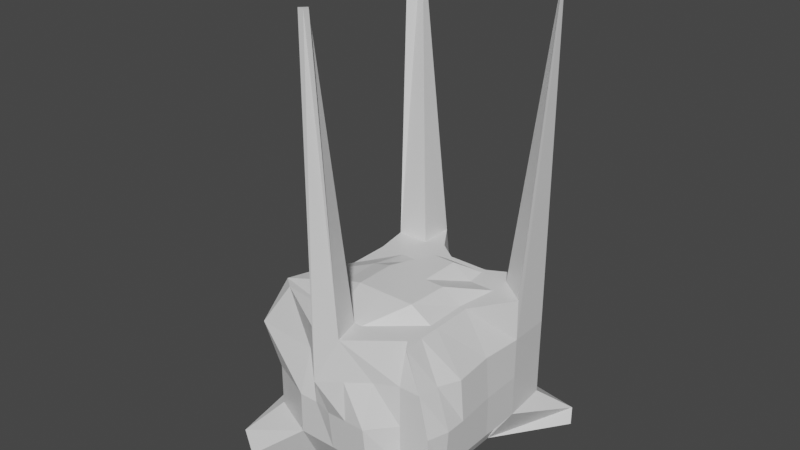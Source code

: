 # Source: shubniggurath.blend  (saved by Blender 3.1.7; exported with 4.5.12 LTS)
import bpy
from mathutils import Matrix  # noqa: F401  (used for matrix-valued properties, if any)

bpy.ops.wm.read_factory_settings(use_empty=True)
scene = bpy.context.scene
scene.name = 'Scene'

# ---- collections
col_collection = bpy.data.collections.new('Collection'); scene.collection.children.link(col_collection)

# ---- materials (node trees are filled in below, after node groups)
mat_material = bpy.data.materials.new('Material')
mat_material.alpha_threshold = 0.0
mat_material.use_transparent_shadow = False
mat_material.line_color = (0.0, 0.0, 0.0, 1.0)

# ---- material node trees
mat_material.use_nodes = True; mat_material.node_tree.nodes.clear()
_N = mat_material.node_tree.nodes; _L = mat_material.node_tree.links
n0 = _N.new('ShaderNodeOutputMaterial'); n0.name = 'Material Output'; n0.location = (300, 300)
n1 = _N.new('ShaderNodeBsdfPrincipled'); n1.name = 'Principled BSDF'; n1.location = (10, 300)
n1.distribution = 'GGX'
n1.subsurface_method = 'RANDOM_WALK_SKIN'
n1.inputs[2].default_value = 0.4
n1.inputs[3].default_value = 1.45
n1.inputs[27].default_value = (0.0, 0.0, 0.0, 1.0)
n1.inputs[28].default_value = 1.0
_L.new(n1.outputs[0], n0.inputs[0])
n0.is_active_output = True

# ---- world
world_world = bpy.data.worlds.new('World'); scene.world = world_world
world_world.use_nodes = True; world_world.node_tree.nodes.clear()
_N = world_world.node_tree.nodes; _L = world_world.node_tree.links
n0 = _N.new('ShaderNodeOutputWorld'); n0.name = 'World Output'; n0.location = (300, 300)
n1 = _N.new('ShaderNodeBackground'); n1.name = 'Background'; n1.location = (10, 300)
n1.inputs[0].default_value = (0.05088, 0.05088, 0.05088, 1.0)
_L.new(n1.outputs[0], n0.inputs[0])
n0.is_active_output = True
world_world.color = (0.05088, 0.05088, 0.05088)
world_world.use_sun_shadow = False
world_world.sun_shadow_jitter_overblur = 0.0

# ---- meshes
me_cube = bpy.data.meshes.new('Cube')
me_cube.from_pydata([(1.996, -2.428, 2.428), (1.996, -1.821, 2.428), (-2.258, -2.138, 2.469), (2.71, 2.576, 0.0), (-2.428, -2.428, 0.0), (2.71, -2.428, 0.0), (-2.428, 2.879, 0.0), (-2.428, 0.0, -2.428), (1.996, 0.0, 2.428), (-1.861, 0.0, 2.428), (2.033, 0.0, -2.428), (2.81, 0.0, 0.0), (-2.775, 0.0, 0.0), (0.0, 2.566, -2.428), (0.0, -2.428, -2.428), (0.0, 1.991, 2.428), (0.0, 3.017, 0.0), (0.0, -3.158, 0.0), (0.0, 0.0, -2.428), (0.0, 0.0, 2.81), (-1.11, 2.428, -2.428), (-0.3926, -3.189, 2.428), (-1.11, -3.019, 0.0), (-1.11, 0.0, -2.428), (-1.11, -2.428, -2.428), (-1.11, 3.227, 2.428), (-1.11, 3.017, 0.0), (-1.11, 0.0, 2.665), (1.178, -2.428, -2.428), (1.178, 1.991, 2.428), (1.178, 3.017, 0.0), (1.245, 0.0, 2.81), (1.178, 2.428, -2.428), (0.4755, -3.189, 2.428), (1.178, -3.158, 0.0), (1.178, 0.0, -2.428), (-2.428, -1.214, -2.428), (1.996, -1.214, 2.428), (2.9, -1.214, 0.0), (-2.471, -1.214, 2.428), (2.033, -1.214, -2.428), (-2.775, -1.214, 0.0), (0.0, -1.214, -2.428), (0.0, -1.214, 2.81), (-1.11, -1.214, -2.428), (-1.11, -1.214, 2.665), (1.178, -1.214, 2.81), (1.178, -1.214, -2.428), (-1.861, 1.214, 2.428), (2.033, 1.214, -2.428), (-2.775, 1.214, 0.0), (-2.428, 1.214, -2.428), (2.805, 1.214, 2.428), (2.81, 1.214, 0.0), (0.0, 1.214, 2.81), (0.0, 1.214, -2.428), (-1.11, 1.214, -2.428), (-1.11, 1.214, 2.428), (1.245, 1.214, 2.428), (1.178, 1.214, -2.428), (-3.038, -2.428, 1.214), (2.805, 2.428, 1.214), (2.428, -2.428, 1.214), (-2.428, 3.227, 1.214), (2.71, 0.0, 1.214), (-2.448, 0.0, 1.214), (0.0, 2.731, 1.214), (0.0, -3.618, 1.214), (-1.11, 2.428, 1.214), (-1.11, -2.594, 1.214), (1.178, -2.733, 1.214), (1.178, 2.428, 1.214), (-2.634, -1.214, 1.214), (2.8, -1.214, 1.214), (2.816, 1.214, 1.214), (-2.448, 1.214, 1.214), (2.71, 2.576, -1.214), (2.71, -2.428, -1.214), (-2.428, 2.879, -1.214), (-2.428, -2.428, -1.214), (-2.754, 0.0, -1.214), (2.81, 0.0, -1.214), (0.0, -3.019, -1.214), (0.0, 3.017, -1.214), (-1.11, 3.017, -1.214), (-1.11, -3.019, -1.214), (1.178, -3.019, -1.214), (1.178, 3.017, -1.214), (-2.754, -1.214, -1.214), (2.81, -1.214, -1.214), (2.81, 1.214, -1.214), (-2.754, 1.214, -1.214), (3.384, 3.496, -2.012), (3.493, 3.292, -2.428), (3.15, 3.613, -2.428), (-3.853, 3.803, -2.428), (-3.71, 3.998, -1.973), (-3.439, 4.164, -2.428), (-3.113, -3.209, -2.428), (-2.593, -3.58, -2.428), (-2.996, -3.424, -1.872), (3.754, -4.52, -1.751), (3.423, -4.6, -2.099), (3.787, -4.498, -2.078), (1.992, 2.428, 2.428), (1.803, 2.879, 0.0), (1.803, 0.0, 2.428), (1.803, -2.138, 2.428), (1.803, -2.428, 0.0), (1.803, -1.214, 2.428), (1.992, 1.214, 2.428), (1.803, -2.428, 1.214), (1.992, 2.428, 1.214), (1.803, -2.428, -1.214), (1.803, 2.879, -1.214), (2.751, 2.428, 10.82), (2.805, 2.348, 10.82), (2.805, 2.428, 10.82), (-2.034, 2.22, 2.428), (-2.754, 1.821, 0.0), (0.0, 1.821, 2.428), (-1.11, 2.22, 2.428), (1.178, 1.821, 2.428), (-2.428, 2.22, 1.214), (-2.754, 1.821, -1.214), (1.992, 1.821, 2.428), (-2.428, 2.997, 10.98), (-2.127, 3.227, 10.99), (-2.428, 3.227, 10.97), (2.9, -1.821, 0.0), (0.0, -2.346, 2.428), (-0.3926, -2.346, 2.428), (0.4755, -2.346, 2.428), (-2.648, -1.821, 2.448), (-2.754, -1.821, 0.0), (-2.826, -1.821, 1.214), (2.517, -1.821, 1.214), (-2.754, -1.821, -1.214), (2.81, -1.821, -1.214), (1.803, -1.821, 2.428), (0.1727, -3.479, 10.75), (0.0, -3.313, 10.75), (-0.1628, -3.479, 10.75), (0.0, -3.479, 10.74), (0.5891, 2.566, -2.428), (0.5891, -3.158, 0.0), (0.5891, 0.0, -2.428), (0.5891, -2.428, -2.428), (0.5891, 1.991, 2.428), (0.5891, 3.017, 0.0), (0.6564, 0.0, 2.81), (0.5891, -1.214, -2.428), (0.5891, -1.214, 2.81), (0.5891, 1.214, -2.428), (0.6564, 1.214, 2.81), (0.5891, 2.731, 1.214), (0.5891, -3.175, 1.214), (0.5891, 3.017, -1.214), (0.5891, -3.019, -1.214), (0.5891, 1.821, 2.428), (0.2377, -2.346, 2.428), (-0.5549, -2.428, -2.428), (-0.5549, 2.391, 2.428), (-0.5549, 3.017, 0.0), (-0.5549, 0.0, 2.81), (-0.5549, 2.566, -2.428), (-0.5549, -3.019, 0.0), (-0.5549, 0.0, -2.428), (-0.5549, -1.214, 2.81), (-0.5549, -1.214, -2.428), (-0.5549, 1.214, 2.428), (-0.5549, 1.214, -2.428), (-0.5549, -3.037, 1.214), (-0.5549, 2.731, 1.214), (-0.5549, -3.019, -1.214), (-0.5549, 3.017, -1.214), (-0.5549, 2.021, 2.428), (-0.1963, -2.346, 2.428), (2.322, 0.0, -1.821), (2.322, -1.214, -1.821), (2.322, 1.214, -1.821)], [], [(131, 133, 2, 21), (69, 21, 2, 60), (37, 109, 139, 1), (136, 1, 0, 62), (114, 105, 3, 76), (138, 129, 5, 77), (124, 119, 6, 78), (85, 22, 4, 79), (88, 41, 12, 80), (90, 53, 11, 81), (74, 52, 8, 64), (59, 49, 10, 35), (72, 39, 9, 65), (57, 48, 9, 27), (154, 54, 19, 150), (171, 55, 18, 167), (158, 145, 17, 82), (175, 163, 16, 83), (173, 162, 15, 66), (169, 42, 14, 161), (130, 177, 131, 21, 142, 141), (24, 85, 79, 100, 99), (123, 118, 126, 128, 63), (78, 6, 26, 84), (51, 56, 23, 7), (170, 57, 27, 164), (174, 166, 22, 85), (70, 33, 140, 143, 67, 156), (67, 143, 142, 21, 69, 172), (139, 132, 33, 107), (111, 107, 33, 70), (113, 108, 34, 86), (110, 58, 31, 106), (153, 59, 35, 146), (157, 149, 30, 87), (155, 148, 29, 71), (151, 47, 28, 147), (146, 35, 47, 151), (106, 31, 46, 109), (164, 27, 45, 168), (7, 23, 44, 36), (150, 19, 43, 152), (167, 18, 42, 169), (135, 133, 39, 72), (137, 134, 41, 88), (81, 11, 38, 89), (64, 8, 37, 73), (35, 10, 40, 47), (27, 9, 39, 45), (144, 32, 59, 153), (125, 122, 58, 110), (176, 121, 57, 170), (165, 13, 55, 171), (159, 120, 54, 154), (121, 118, 48, 57), (112, 104, 115, 117, 61), (76, 3, 53, 90), (80, 12, 50, 91), (65, 9, 48, 75), (12, 65, 75, 50), (3, 61, 74, 53), (11, 64, 73, 38), (134, 135, 72, 41), (149, 155, 71, 30), (108, 111, 70, 34), (166, 172, 69, 22), (6, 63, 68, 26), (145, 156, 67, 17), (163, 173, 66, 16), (41, 72, 65, 12), (53, 74, 64, 11), (105, 112, 61, 3), (129, 136, 62, 5), (119, 123, 63, 6), (22, 69, 60, 4), (7, 80, 91, 51), (32, 94, 93, 49, 59), (178, 81, 89, 179), (36, 44, 24, 99, 98), (144, 157, 87, 32), (47, 40, 103, 102, 28), (161, 174, 85, 24), (51, 91, 124, 78, 96, 95), (165, 175, 83, 13), (147, 158, 82, 14), (180, 90, 81, 178), (36, 88, 80, 7), (95, 97, 20, 56, 51), (102, 101, 77, 113, 86, 28), (93, 92, 76, 90, 180, 49), (92, 93, 94), (32, 87, 114, 76, 92, 94), (95, 96, 97), (97, 96, 78, 84, 20), (98, 99, 100), (98, 100, 79, 137, 88, 36), (101, 102, 103), (40, 179, 89, 138, 77, 101, 103), (30, 71, 112, 105), (5, 62, 111, 108), (61, 117, 116, 52, 74), (8, 106, 109, 37), (52, 110, 106, 8), (77, 5, 108, 113), (62, 0, 107, 111), (1, 139, 107, 0), (87, 30, 105, 114), (71, 29, 104, 112), (115, 116, 117), (116, 115, 104, 125, 110, 52), (50, 75, 123, 119), (63, 128, 127, 25, 68), (148, 15, 120, 159), (162, 25, 121, 176), (104, 29, 122, 125), (91, 50, 119, 124), (75, 48, 118, 123), (126, 127, 128), (25, 127, 126, 118, 121), (38, 73, 136, 129), (4, 60, 135, 134), (79, 4, 134, 137), (60, 2, 133, 135), (109, 46, 132, 139), (168, 45, 131, 177), (152, 43, 130, 160), (89, 38, 129, 138), (73, 37, 1, 136), (45, 39, 133, 131), (140, 141, 142, 143), (132, 160, 130, 141, 140, 33), (46, 152, 160, 132), (29, 148, 159, 122), (28, 86, 158, 147), (13, 83, 157, 144), (34, 70, 156, 145), (16, 66, 155, 149), (122, 159, 154, 58), (13, 144, 153, 55), (31, 150, 152, 46), (18, 146, 151, 42), (42, 151, 147, 14), (66, 15, 148, 155), (83, 16, 149, 157), (55, 153, 146, 18), (86, 34, 145, 158), (58, 154, 150, 31), (43, 168, 177, 130), (15, 162, 176, 120), (20, 84, 175, 165), (14, 82, 174, 161), (26, 68, 173, 163), (17, 67, 172, 166), (20, 165, 171, 56), (120, 176, 170, 54), (23, 167, 169, 44), (19, 164, 168, 43), (82, 17, 166, 174), (54, 170, 164, 19), (44, 169, 161, 24), (68, 25, 162, 173), (84, 26, 163, 175), (56, 171, 167, 23), (49, 180, 178, 10), (10, 178, 179, 40)])
_uv = me_cube.uv_layers.new(name='UVMap')
_uv.uv.foreach_set('vector', [0.8071, 0.7188, 0.875, 0.7188, 0.875, 0.75, 0.8071, 0.75, 0.5625, 0.9321, 0.625, 0.9321, 0.625, 1.0, 0.5625, 1.0, 0.625, 0.6875, 0.6572, 0.6875, 0.6572, 0.7188, 0.625, 0.7188, 0.5625, 0.7188, 0.625, 0.7188, 0.625, 0.75, 0.5625, 0.75, 0.4375, 0.4678, 0.5, 0.4678, 0.5, 0.5, 0.4375, 0.5, 0.4375, 0.7188, 0.5, 0.7188, 0.5, 0.75, 0.4375, 0.75, 0.4375, 0.2188, 0.5, 0.2188, 0.5, 0.25, 0.4375, 0.25, 0.4375, 0.9321, 0.5, 0.9321, 0.5, 1.0, 0.4375, 1.0, 0.4375, 0.0625, 0.5, 0.0625, 0.5, 0.125, 0.4375, 0.125, 0.4375, 0.5625, 0.5, 0.5625, 0.5, 0.625, 0.4375, 0.625, 0.5625, 0.5625, 0.625, 0.5625, 0.625, 0.625, 0.5625, 0.625, 0.3107, 0.5625, 0.375, 0.5625, 0.375, 0.625, 0.3107, 0.625, 0.5625, 0.0625, 0.625, 0.0625, 0.625, 0.125, 0.5625, 0.125, 0.8071, 0.5625, 0.875, 0.5625, 0.875, 0.625, 0.8071, 0.625, 0.7197, 0.5625, 0.75, 0.5625, 0.75, 0.625, 0.7197, 0.625, 0.2214, 0.5625, 0.25, 0.5625, 0.25, 0.625, 0.2214, 0.625, 0.4375, 0.8447, 0.5, 0.8447, 0.5, 0.875, 0.4375, 0.875, 0.4375, 0.3464, 0.5, 0.3464, 0.5, 0.375, 0.4375, 0.375, 0.5625, 0.3464, 0.625, 0.3464, 0.625, 0.375, 0.5625, 0.375, 0.2214, 0.6875, 0.25, 0.6875, 0.25, 0.75, 0.2214, 0.75, 0.75, 0.7188, 0.7786, 0.7188, 0.8071, 0.7188, 0.8071, 0.75, 0.7584, 0.75, 0.75, 0.7454, 0.375, 0.9321, 0.4375, 0.9321, 0.4375, 1.0, 0.4036, 1.0, 0.375, 0.9747, 0.5625, 0.2188, 0.625, 0.2188, 0.625, 0.2429, 0.6121, 0.25, 0.5625, 0.25, 0.4375, 0.25, 0.5, 0.25, 0.5, 0.3179, 0.4375, 0.3179, 0.125, 0.5625, 0.1929, 0.5625, 0.1929, 0.625, 0.125, 0.625, 0.7786, 0.5625, 0.8071, 0.5625, 0.8071, 0.625, 0.7786, 0.625, 0.4375, 0.9036, 0.5, 0.9036, 0.5, 0.9321, 0.4375, 0.9321, 0.5625, 0.8143, 0.625, 0.8143, 0.625, 0.8661, 0.6168, 0.875, 0.5625, 0.875, 0.5625, 0.8447, 0.5625, 0.875, 0.6168, 0.875, 0.625, 0.8834, 0.625, 0.9321, 0.5625, 0.9321, 0.5625, 0.9036, 0.6572, 0.7188, 0.6893, 0.7188, 0.6893, 0.75, 0.6572, 0.75, 0.5625, 0.7822, 0.625, 0.7822, 0.625, 0.8143, 0.5625, 0.8143, 0.4375, 0.7822, 0.5, 0.7822, 0.5, 0.8143, 0.4375, 0.8143, 0.6572, 0.5625, 0.6893, 0.5625, 0.6893, 0.625, 0.6572, 0.625, 0.2803, 0.5625, 0.3107, 0.5625, 0.3107, 0.625, 0.2803, 0.625, 0.4375, 0.4053, 0.5, 0.4053, 0.5, 0.4357, 0.4375, 0.4357, 0.5625, 0.4053, 0.625, 0.4053, 0.625, 0.4357, 0.5625, 0.4357, 0.2803, 0.6875, 0.3107, 0.6875, 0.3107, 0.75, 0.2803, 0.75, 0.2803, 0.625, 0.3107, 0.625, 0.3107, 0.6875, 0.2803, 0.6875, 0.6572, 0.625, 0.6893, 0.625, 0.6893, 0.6875, 0.6572, 0.6875, 0.7786, 0.625, 0.8071, 0.625, 0.8071, 0.6875, 0.7786, 0.6875, 0.125, 0.625, 0.1929, 0.625, 0.1929, 0.6875, 0.125, 0.6875, 0.7197, 0.625, 0.75, 0.625, 0.75, 0.6875, 0.7197, 0.6875, 0.2214, 0.625, 0.25, 0.625, 0.25, 0.6875, 0.2214, 0.6875, 0.5625, 0.03125, 0.625, 0.03125, 0.625, 0.0625, 0.5625, 0.0625, 0.4375, 0.03125, 0.5, 0.03125, 0.5, 0.0625, 0.4375, 0.0625, 0.4375, 0.625, 0.5, 0.625, 0.5, 0.6875, 0.4375, 0.6875, 0.5625, 0.625, 0.625, 0.625, 0.625, 0.6875, 0.5625, 0.6875, 0.3107, 0.625, 0.375, 0.625, 0.375, 0.6875, 0.3107, 0.6875, 0.8071, 0.625, 0.875, 0.625, 0.875, 0.6875, 0.8071, 0.6875, 0.2803, 0.5, 0.3107, 0.5, 0.3107, 0.5625, 0.2803, 0.5625, 0.6572, 0.5312, 0.6893, 0.5312, 0.6893, 0.5625, 0.6572, 0.5625, 0.7786, 0.5312, 0.8071, 0.5312, 0.8071, 0.5625, 0.7786, 0.5625, 0.2214, 0.5, 0.25, 0.5, 0.25, 0.5625, 0.2214, 0.5625, 0.7197, 0.5312, 0.75, 0.5312, 0.75, 0.5625, 0.7197, 0.5625, 0.8071, 0.5312, 0.875, 0.5312, 0.875, 0.5625, 0.8071, 0.5625, 0.5625, 0.4678, 0.625, 0.4678, 0.625, 0.4979, 0.6213, 0.5, 0.5625, 0.5, 0.4375, 0.5, 0.5, 0.5, 0.5, 0.5625, 0.4375, 0.5625, 0.4375, 0.125, 0.5, 0.125, 0.5, 0.1875, 0.4375, 0.1875, 0.5625, 0.125, 0.625, 0.125, 0.625, 0.1875, 0.5625, 0.1875, 0.5, 0.125, 0.5625, 0.125, 0.5625, 0.1875, 0.5, 0.1875, 0.5, 0.5, 0.5625, 0.5, 0.5625, 0.5625, 0.5, 0.5625, 0.5, 0.625, 0.5625, 0.625, 0.5625, 0.6875, 0.5, 0.6875, 0.5, 0.03125, 0.5625, 0.03125, 0.5625, 0.0625, 0.5, 0.0625, 0.5, 0.4053, 0.5625, 0.4053, 0.5625, 0.4357, 0.5, 0.4357, 0.5, 0.7822, 0.5625, 0.7822, 0.5625, 0.8143, 0.5, 0.8143, 0.5, 0.9036, 0.5625, 0.9036, 0.5625, 0.9321, 0.5, 0.9321, 0.5, 0.25, 0.5625, 0.25, 0.5625, 0.3179, 0.5, 0.3179, 0.5, 0.8447, 0.5625, 0.8447, 0.5625, 0.875, 0.5, 0.875, 0.5, 0.3464, 0.5625, 0.3464, 0.5625, 0.375, 0.5, 0.375, 0.5, 0.0625, 0.5625, 0.0625, 0.5625, 0.125, 0.5, 0.125, 0.5, 0.5625, 0.5625, 0.5625, 0.5625, 0.625, 0.5, 0.625, 0.5, 0.4678, 0.5625, 0.4678, 0.5625, 0.5, 0.5, 0.5, 0.5, 0.7188, 0.5625, 0.7188, 0.5625, 0.75, 0.5, 0.75, 0.5, 0.2188, 0.5625, 0.2188, 0.5625, 0.25, 0.5, 0.25, 0.5, 0.9321, 0.5625, 0.9321, 0.5625, 1.0, 0.5, 1.0, 0.375, 0.125, 0.4375, 0.125, 0.4375, 0.1875, 0.375, 0.1875, 0.3107, 0.5, 0.3576, 0.5, 0.375, 0.5168, 0.375, 0.5625, 0.3107, 0.5625, 0.4062, 0.625, 0.4375, 0.625, 0.4375, 0.6875, 0.4062, 0.6875, 0.125, 0.6875, 0.1929, 0.6875, 0.1929, 0.75, 0.1503, 0.75, 0.125, 0.7284, 0.375, 0.4053, 0.4375, 0.4053, 0.4375, 0.4357, 0.375, 0.4357, 0.3107, 0.6875, 0.375, 0.6875, 0.375, 0.7358, 0.3574, 0.75, 0.3107, 0.75, 0.375, 0.9036, 0.4375, 0.9036, 0.4375, 0.9321, 0.375, 0.9321, 0.375, 0.1875, 0.4375, 0.1875, 0.4375, 0.2188, 0.4375, 0.25, 0.3984, 0.25, 0.375, 0.2309, 0.375, 0.3464, 0.4375, 0.3464, 0.4375, 0.375, 0.375, 0.375, 0.375, 0.8447, 0.4375, 0.8447, 0.4375, 0.875, 0.375, 0.875, 0.4062, 0.5625, 0.4375, 0.5625, 0.4375, 0.625, 0.4062, 0.625, 0.375, 0.0625, 0.4375, 0.0625, 0.4375, 0.125, 0.375, 0.125, 0.125, 0.5191, 0.146, 0.5, 0.1929, 0.5, 0.1929, 0.5625, 0.125, 0.5625, 0.375, 0.7676, 0.3934, 0.75, 0.4375, 0.75, 0.4375, 0.7822, 0.4375, 0.8143, 0.375, 0.8143, 0.375, 0.5168, 0.3964, 0.5, 0.4375, 0.5, 0.4375, 0.5625, 0.4062, 0.5625, 0.375, 0.5625, 0.3964, 0.5, 0.375, 0.5168, 0.3576, 0.5, 0.375, 0.4357, 0.4375, 0.4357, 0.4375, 0.4678, 0.4375, 0.5, 0.3964, 0.5, 0.375, 0.4826, 0.125, 0.5191, 0.3984, 0.25, 0.375, 0.271, 0.375, 0.271, 0.3984, 0.25, 0.4375, 0.25, 0.4375, 0.3179, 0.375, 0.3179, 0.375, 0.02164, 0.1503, 0.75, 0.4036, 1.0, 0.375, 0.02164, 0.4036, 0.0, 0.4375, 0.0, 0.4375, 0.03125, 0.4375, 0.0625, 0.375, 0.0625, 0.3934, 0.75, 0.375, 0.7676, 0.375, 0.7358, 0.375, 0.6875, 0.4062, 0.6875, 0.4375, 0.6875, 0.4375, 0.7188, 0.4375, 0.75, 0.3934, 0.75, 0.375, 0.7358, 0.5, 0.4357, 0.5625, 0.4357, 0.5625, 0.4678, 0.5, 0.4678, 0.5, 0.75, 0.5625, 0.75, 0.5625, 0.7822, 0.5, 0.7822, 0.5625, 0.5, 0.6213, 0.5, 0.625, 0.5041, 0.625, 0.5625, 0.5625, 0.5625, 0.625, 0.625, 0.6572, 0.625, 0.6572, 0.6875, 0.625, 0.6875, 0.625, 0.5625, 0.6572, 0.5625, 0.6572, 0.625, 0.625, 0.625, 0.4375, 0.75, 0.5, 0.75, 0.5, 0.7822, 0.4375, 0.7822, 0.5625, 0.75, 0.625, 0.75, 0.625, 0.7822, 0.5625, 0.7822, 0.625, 0.7188, 0.6572, 0.7188, 0.6572, 0.75, 0.625, 0.75, 0.4375, 0.4357, 0.5, 0.4357, 0.5, 0.4678, 0.4375, 0.4678, 0.5625, 0.4357, 0.625, 0.4357, 0.625, 0.4678, 0.5625, 0.4678, 0.625, 0.4979, 0.625, 0.5041, 0.6213, 0.5, 0.625, 0.5041, 0.6271, 0.5, 0.6572, 0.5, 0.6572, 0.5312, 0.6572, 0.5625, 0.625, 0.5625, 0.5, 0.1875, 0.5625, 0.1875, 0.5625, 0.2188, 0.5, 0.2188, 0.5625, 0.25, 0.6121, 0.25, 0.625, 0.2655, 0.625, 0.3179, 0.5625, 0.3179, 0.7197, 0.5, 0.75, 0.5, 0.75, 0.5312, 0.7197, 0.5312, 0.7786, 0.5, 0.8071, 0.5, 0.8071, 0.5312, 0.7786, 0.5312, 0.6572, 0.5, 0.6893, 0.5, 0.6893, 0.5312, 0.6572, 0.5312, 0.4375, 0.1875, 0.5, 0.1875, 0.5, 0.2188, 0.4375, 0.2188, 0.5625, 0.1875, 0.625, 0.1875, 0.625, 0.2188, 0.5625, 0.2188, 0.625, 0.2429, 0.8595, 0.5, 0.6121, 0.25, 0.8071, 0.5, 0.8595, 0.5, 0.875, 0.5071, 0.875, 0.5312, 0.8071, 0.5312, 0.5, 0.6875, 0.5625, 0.6875, 0.5625, 0.7188, 0.5, 0.7188, 0.5, 0.0, 0.5625, 0.0, 0.5625, 0.03125, 0.5, 0.03125, 0.4375, 0.0, 0.5, 0.0, 0.5, 0.03125, 0.4375, 0.03125, 0.5625, 0.0, 0.625, 0.0, 0.625, 0.03125, 0.5625, 0.03125, 0.6572, 0.6875, 0.6893, 0.6875, 0.6893, 0.7188, 0.6572, 0.7188, 0.7786, 0.6875, 0.8071, 0.6875, 0.8071, 0.7188, 0.7786, 0.7188, 0.7197, 0.6875, 0.75, 0.6875, 0.75, 0.7188, 0.7197, 0.7188, 0.4375, 0.6875, 0.5, 0.6875, 0.5, 0.7188, 0.4375, 0.7188, 0.5625, 0.6875, 0.625, 0.6875, 0.625, 0.7188, 0.5625, 0.7188, 0.8071, 0.6875, 0.875, 0.6875, 0.875, 0.7188, 0.8071, 0.7188, 0.625, 0.8661, 0.75, 0.7454, 0.7584, 0.75, 0.6168, 0.875, 0.6893, 0.7188, 0.7197, 0.7188, 0.75, 0.7188, 0.75, 0.7454, 0.7411, 0.75, 0.6893, 0.75, 0.6893, 0.6875, 0.7197, 0.6875, 0.7197, 0.7188, 0.6893, 0.7188, 0.6893, 0.5, 0.7197, 0.5, 0.7197, 0.5312, 0.6893, 0.5312, 0.375, 0.8143, 0.4375, 0.8143, 0.4375, 0.8447, 0.375, 0.8447, 0.375, 0.375, 0.4375, 0.375, 0.4375, 0.4053, 0.375, 0.4053, 0.5, 0.8143, 0.5625, 0.8143, 0.5625, 0.8447, 0.5, 0.8447, 0.5, 0.375, 0.5625, 0.375, 0.5625, 0.4053, 0.5, 0.4053, 0.6893, 0.5312, 0.7197, 0.5312, 0.7197, 0.5625, 0.6893, 0.5625, 0.25, 0.5, 0.2803, 0.5, 0.2803, 0.5625, 0.25, 0.5625, 0.6893, 0.625, 0.7197, 0.625, 0.7197, 0.6875, 0.6893, 0.6875, 0.25, 0.625, 0.2803, 0.625, 0.2803, 0.6875, 0.25, 0.6875, 0.25, 0.6875, 0.2803, 0.6875, 0.2803, 0.75, 0.25, 0.75, 0.5625, 0.375, 0.625, 0.375, 0.625, 0.4053, 0.5625, 0.4053, 0.4375, 0.375, 0.5, 0.375, 0.5, 0.4053, 0.4375, 0.4053, 0.25, 0.5625, 0.2803, 0.5625, 0.2803, 0.625, 0.25, 0.625, 0.4375, 0.8143, 0.5, 0.8143, 0.5, 0.8447, 0.4375, 0.8447, 0.6893, 0.5625, 0.7197, 0.5625, 0.7197, 0.625, 0.6893, 0.625, 0.75, 0.6875, 0.7786, 0.6875, 0.7786, 0.7188, 0.75, 0.7188, 0.75, 0.5, 0.7786, 0.5, 0.7786, 0.5312, 0.75, 0.5312, 0.375, 0.3179, 0.4375, 0.3179, 0.4375, 0.3464, 0.375, 0.3464, 0.375, 0.875, 0.4375, 0.875, 0.4375, 0.9036, 0.375, 0.9036, 0.5, 0.3179, 0.5625, 0.3179, 0.5625, 0.3464, 0.5, 0.3464, 0.5, 0.875, 0.5625, 0.875, 0.5625, 0.9036, 0.5, 0.9036, 0.1929, 0.5, 0.2214, 0.5, 0.2214, 0.5625, 0.1929, 0.5625, 0.75, 0.5312, 0.7786, 0.5312, 0.7786, 0.5625, 0.75, 0.5625, 0.1929, 0.625, 0.2214, 0.625, 0.2214, 0.6875, 0.1929, 0.6875, 0.75, 0.625, 0.7786, 0.625, 0.7786, 0.6875, 0.75, 0.6875, 0.4375, 0.875, 0.5, 0.875, 0.5, 0.9036, 0.4375, 0.9036, 0.75, 0.5625, 0.7786, 0.5625, 0.7786, 0.625, 0.75, 0.625, 0.1929, 0.6875, 0.2214, 0.6875, 0.2214, 0.75, 0.1929, 0.75, 0.5625, 0.3179, 0.625, 0.3179, 0.625, 0.3464, 0.5625, 0.3464, 0.4375, 0.3179, 0.5, 0.3179, 0.5, 0.3464, 0.4375, 0.3464, 0.1929, 0.5625, 0.2214, 0.5625, 0.2214, 0.625, 0.1929, 0.625, 0.375, 0.5625, 0.4062, 0.5625, 0.4062, 0.625, 0.375, 0.625, 0.375, 0.625, 0.4062, 0.625, 0.4062, 0.6875, 0.375, 0.6875])
me_cube.materials.append(mat_material)
me_cube.use_remesh_preserve_volume = False
me_cube.use_remesh_preserve_attributes = False
me_cube.use_mirror_vertex_groups = False
me_cube.update()

# ---- objects
ob_cube = bpy.data.objects.new('Cube', me_cube)

# ---- transforms, parenting, visibility, modifiers, constraints
ob_cube.location = (0.0, 0.0, 8.426)
ob_cube.scale = (9.177, 9.177, 9.177)
ob_cube.lock_rotations_4d = False
ob_cube.empty_display_type = 'ARROWS'
ob_cube.lineart.crease_threshold = 0.0

# ---- collection membership
col_collection.objects.link(ob_cube)

# ---- scene / render settings (as saved in the file)
scene.frame_start = 1; scene.frame_end = 250; scene.frame_set(2)
scene.render.engine = 'BLENDER_EEVEE_NEXT'
scene.cycles.sampling_pattern = 'TABULATED_SOBOL'
scene.cycles.use_light_tree = False
scene.view_settings.view_transform = 'Filmic'
bpy.context.view_layer.update()

# ---- added for rendering (the .blend has no active camera and no usable light): camera, sun
cam_auto = bpy.data.cameras.new('AutoCamera')
cam_auto.lens = 50.0
cam_auto.sensor_width = 36.0
cam_auto.clip_end = 2645.77
ob_auto_camera = bpy.data.objects.new('AutoCamera', cam_auto)
scene.collection.objects.link(ob_auto_camera)
ob_auto_camera.location = (150.453, -182.907, 168.322)
ob_auto_camera.rotation_euler = (1.09748, -7.21219e-08, 0.694738)
scene.camera = ob_auto_camera
light_auto_sun = bpy.data.lights.new('AutoSun', 'SUN')
light_auto_sun.energy = 3.0
light_auto_sun.angle = 0.0523599
ob_auto_sun = bpy.data.objects.new('AutoSun', light_auto_sun)
scene.collection.objects.link(ob_auto_sun)
ob_auto_sun.rotation_euler = (0.872665, 0.174533, 0.523599)
bpy.context.view_layer.update()
